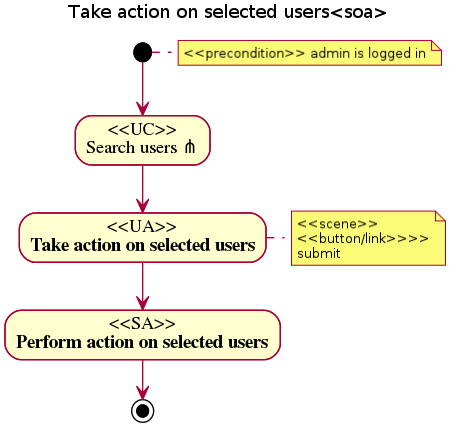

The diagram above was rendered by PlantUML. Its source (embedded in the PNG):
@startuml
title Take action on selected users<soa>
note right: <<precondition>> admin is logged in
(*) --> "<<UC>>\nSearch users ?" 
--> "<<UA>>\nTake action on selected users"
note right: <<scene>>\n<<button/link>>>>\nsubmit
--> "<<SA>>\nPerform action on selected users"
--> (*)
@enduml